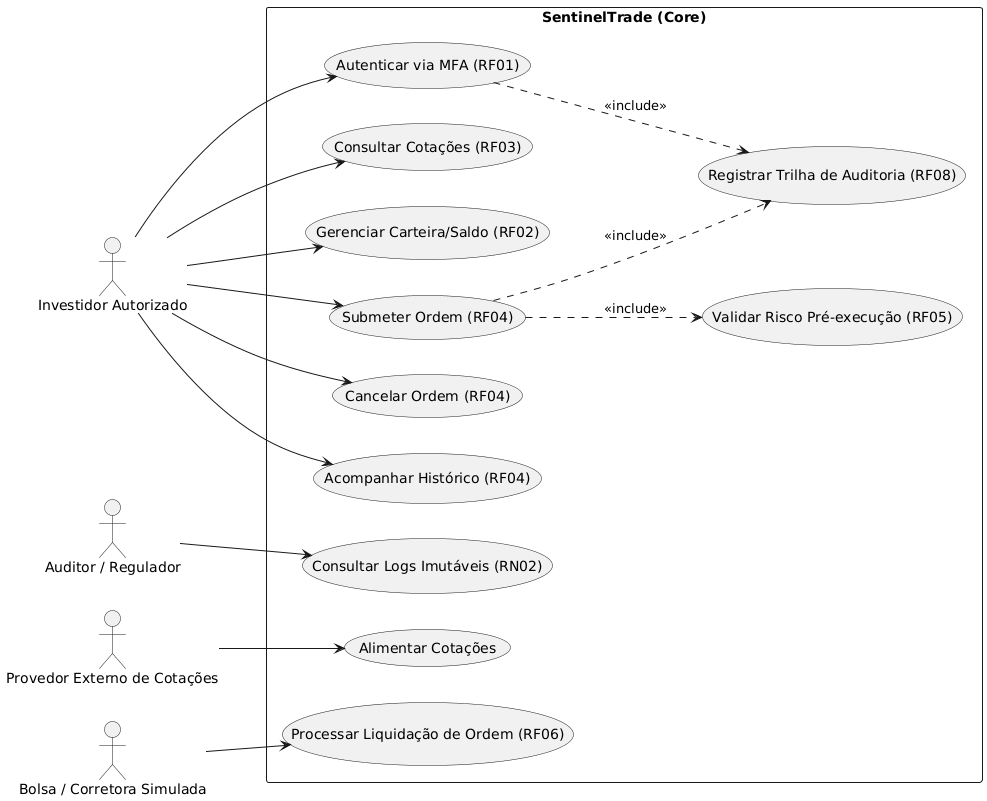

The diagram above was rendered by PlantUML. Its source (embedded in the PNG):
@startuml
left to right direction
skinparam packageStyle rectangle

actor "Investidor Autorizado" as Investidor
actor "Auditor / Regulador" as Auditor
actor "Provedor Externo de Cotações" as Provedor
actor "Bolsa / Corretora Simulada" as Bolsa

rectangle "SentinelTrade (Core)" {
  usecase "Autenticar via MFA (RF01)" as UC_Auth
  usecase "Consultar Cotações (RF03)" as UC_Cotacoes
  usecase "Gerenciar Carteira/Saldo (RF02)" as UC_Carteira
  usecase "Submeter Ordem (RF04)" as UC_Submeter
  usecase "Cancelar Ordem (RF04)" as UC_Cancelar
  usecase "Acompanhar Histórico (RF04)" as UC_Historico
  
  usecase "Validar Risco Pré-execução (RF05)" as UC_Risco
  usecase "Registrar Trilha de Auditoria (RF08)" as UC_Auditoria
  
  usecase "Alimentar Cotações" as UC_Alimentar
  usecase "Processar Liquidação de Ordem (RF06)" as UC_Liquidacao
  usecase "Consultar Logs Imutáveis (RN02)" as UC_ConsultarAudit
  
  ' Relacionamentos de Inclusão (Obrigatoriedade)
  UC_Submeter ..> UC_Risco : <<include>>
  UC_Submeter ..> UC_Auditoria : <<include>>
  UC_Auth ..> UC_Auditoria : <<include>>
}

Investidor --> UC_Auth
Investidor --> UC_Cotacoes
Investidor --> UC_Carteira
Investidor --> UC_Submeter
Investidor --> UC_Cancelar
Investidor --> UC_Historico

Provedor --> UC_Alimentar
Bolsa --> UC_Liquidacao

Auditor --> UC_ConsultarAudit
@enduml